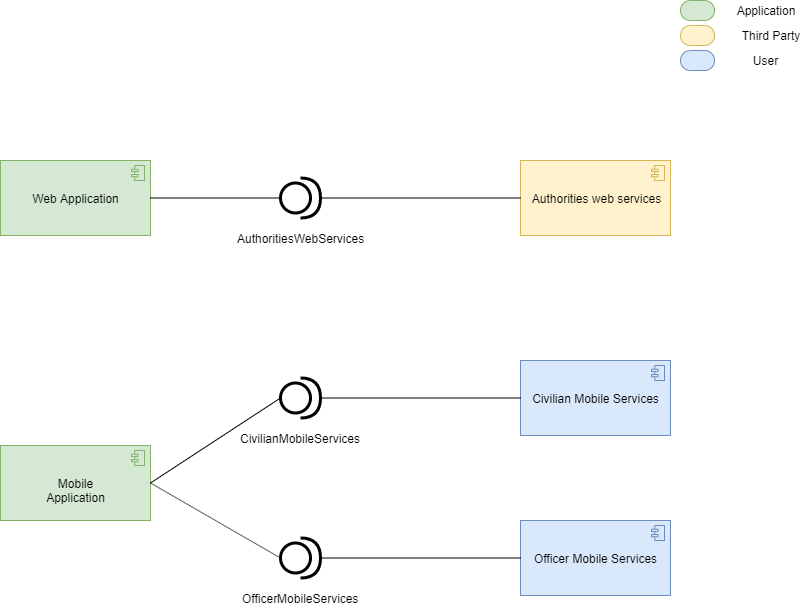

The diagram above was exported from draw.io. Its source (the exported page's mxGraphModel, read from the mxfile embedded in the PNG):
<mxGraphModel dx="1102" dy="560" grid="1" gridSize="10" guides="1" tooltips="1" connect="1" arrows="1" fold="1" page="1" pageScale="1" pageWidth="1169" pageHeight="827" math="0" shadow="0">
  <root>
    <mxCell id="0" />
    <mxCell id="1" parent="0" />
    <mxCell id="evrHg4DYRK82lejAR09J-1" value="Web Application" style="html=1;outlineConnect=0;whiteSpace=wrap;fillColor=#d5e8d4;shape=mxgraph.archimate3.application;appType=comp;archiType=square;strokeColor=#82b366;" parent="1" vertex="1">
      <mxGeometry x="200" y="200" width="150" height="75" as="geometry" />
    </mxCell>
    <mxCell id="evrHg4DYRK82lejAR09J-2" value="Mobile Application" style="html=1;outlineConnect=0;whiteSpace=wrap;fillColor=#d5e8d4;shape=mxgraph.archimate3.application;appType=comp;archiType=square;strokeColor=#82b366;" parent="1" vertex="1">
      <mxGeometry x="200" y="485" width="150" height="75" as="geometry" />
    </mxCell>
    <mxCell id="evrHg4DYRK82lejAR09J-13" value="AuthoritiesWebServices" style="shape=providedRequiredInterface;html=1;verticalLabelPosition=bottom;strokeWidth=3;aspect=fixed;" parent="1" vertex="1">
      <mxGeometry x="480" y="217.5" width="40" height="40" as="geometry" />
    </mxCell>
    <mxCell id="evrHg4DYRK82lejAR09J-16" value="" style="endArrow=none;html=1;exitX=1;exitY=0.5;exitDx=0;exitDy=0;exitPerimeter=0;entryX=0;entryY=0.5;entryDx=0;entryDy=0;entryPerimeter=0;" parent="1" source="evrHg4DYRK82lejAR09J-1" target="evrHg4DYRK82lejAR09J-13" edge="1">
      <mxGeometry width="50" height="50" relative="1" as="geometry">
        <mxPoint x="380" y="237.5" as="sourcePoint" />
        <mxPoint x="430" y="187.5" as="targetPoint" />
      </mxGeometry>
    </mxCell>
    <mxCell id="evrHg4DYRK82lejAR09J-17" value="Authorities web services" style="html=1;outlineConnect=0;whiteSpace=wrap;fillColor=#fff2cc;shape=mxgraph.archimate3.application;appType=comp;archiType=square;strokeWidth=1;strokeColor=#d6b656;" parent="1" vertex="1">
      <mxGeometry x="720" y="200" width="150" height="75" as="geometry" />
    </mxCell>
    <mxCell id="evrHg4DYRK82lejAR09J-18" value="Civilian Mobile Services" style="html=1;outlineConnect=0;whiteSpace=wrap;fillColor=#dae8fc;shape=mxgraph.archimate3.application;appType=comp;archiType=square;strokeWidth=1;strokeColor=#6c8ebf;" parent="1" vertex="1">
      <mxGeometry x="720" y="400" width="150" height="75" as="geometry" />
    </mxCell>
    <mxCell id="evrHg4DYRK82lejAR09J-19" value="" style="endArrow=none;html=1;exitX=1;exitY=0.5;exitDx=0;exitDy=0;exitPerimeter=0;entryX=0;entryY=0.5;entryDx=0;entryDy=0;entryPerimeter=0;" parent="1" source="evrHg4DYRK82lejAR09J-13" target="evrHg4DYRK82lejAR09J-17" edge="1">
      <mxGeometry width="50" height="50" relative="1" as="geometry">
        <mxPoint x="555" y="236.5" as="sourcePoint" />
        <mxPoint x="685" y="236.5" as="targetPoint" />
      </mxGeometry>
    </mxCell>
    <mxCell id="evrHg4DYRK82lejAR09J-20" value="CivilianMobileServices" style="shape=providedRequiredInterface;html=1;verticalLabelPosition=bottom;strokeWidth=3;aspect=fixed;" parent="1" vertex="1">
      <mxGeometry x="480" y="417.5" width="40" height="40" as="geometry" />
    </mxCell>
    <mxCell id="evrHg4DYRK82lejAR09J-21" value="" style="endArrow=none;html=1;exitX=1;exitY=0.5;exitDx=0;exitDy=0;exitPerimeter=0;entryX=0;entryY=0.5;entryDx=0;entryDy=0;entryPerimeter=0;" parent="1" source="evrHg4DYRK82lejAR09J-2" target="evrHg4DYRK82lejAR09J-20" edge="1">
      <mxGeometry width="50" height="50" relative="1" as="geometry">
        <mxPoint x="350" y="437.5" as="sourcePoint" />
        <mxPoint x="450" y="438" as="targetPoint" />
      </mxGeometry>
    </mxCell>
    <mxCell id="evrHg4DYRK82lejAR09J-22" value="" style="endArrow=none;html=1;exitX=1;exitY=0.5;exitDx=0;exitDy=0;exitPerimeter=0;entryX=0;entryY=0.5;entryDx=0;entryDy=0;entryPerimeter=0;" parent="1" source="evrHg4DYRK82lejAR09J-20" target="evrHg4DYRK82lejAR09J-18" edge="1">
      <mxGeometry width="50" height="50" relative="1" as="geometry">
        <mxPoint x="530" y="417" as="sourcePoint" />
        <mxPoint x="730" y="417" as="targetPoint" />
      </mxGeometry>
    </mxCell>
    <mxCell id="evrHg4DYRK82lejAR09J-25" value="" style="html=1;outlineConnect=0;whiteSpace=wrap;fillColor=#d5e8d4;shape=mxgraph.archimate3.service;strokeWidth=1;aspect=fixed;strokeColor=#82b366;" parent="1" vertex="1">
      <mxGeometry x="880" y="40" width="34" height="20" as="geometry" />
    </mxCell>
    <mxCell id="evrHg4DYRK82lejAR09J-26" value="" style="html=1;outlineConnect=0;whiteSpace=wrap;fillColor=#fff2cc;shape=mxgraph.archimate3.service;strokeWidth=1;aspect=fixed;strokeColor=#d6b656;" parent="1" vertex="1">
      <mxGeometry x="880" y="65" width="34" height="20" as="geometry" />
    </mxCell>
    <mxCell id="evrHg4DYRK82lejAR09J-27" value="" style="html=1;outlineConnect=0;whiteSpace=wrap;fillColor=#dae8fc;shape=mxgraph.archimate3.service;strokeWidth=1;aspect=fixed;strokeColor=#6c8ebf;" parent="1" vertex="1">
      <mxGeometry x="880" y="90" width="34" height="20" as="geometry" />
    </mxCell>
    <mxCell id="evrHg4DYRK82lejAR09J-28" value="Application" style="text;html=1;strokeColor=none;fillColor=none;align=center;verticalAlign=middle;whiteSpace=wrap;rounded=0;" parent="1" vertex="1">
      <mxGeometry x="930" y="40" width="70" height="20" as="geometry" />
    </mxCell>
    <mxCell id="evrHg4DYRK82lejAR09J-29" value="Third Party" style="text;html=1;strokeColor=none;fillColor=none;align=center;verticalAlign=middle;whiteSpace=wrap;rounded=0;" parent="1" vertex="1">
      <mxGeometry x="930" y="65" width="80" height="20" as="geometry" />
    </mxCell>
    <mxCell id="evrHg4DYRK82lejAR09J-30" value="User" style="text;html=1;strokeColor=none;fillColor=none;align=center;verticalAlign=middle;whiteSpace=wrap;rounded=0;" parent="1" vertex="1">
      <mxGeometry x="930" y="90" width="70" height="20" as="geometry" />
    </mxCell>
    <mxCell id="evrHg4DYRK82lejAR09J-31" value="Officer Mobile Services" style="html=1;outlineConnect=0;whiteSpace=wrap;fillColor=#dae8fc;shape=mxgraph.archimate3.application;appType=comp;archiType=square;strokeWidth=1;strokeColor=#6c8ebf;" parent="1" vertex="1">
      <mxGeometry x="720" y="560" width="150" height="75" as="geometry" />
    </mxCell>
    <mxCell id="evrHg4DYRK82lejAR09J-32" value="OfficerMobileServices" style="shape=providedRequiredInterface;html=1;verticalLabelPosition=bottom;strokeWidth=3;aspect=fixed;" parent="1" vertex="1">
      <mxGeometry x="480" y="577.5" width="40" height="40" as="geometry" />
    </mxCell>
    <mxCell id="evrHg4DYRK82lejAR09J-33" value="" style="endArrow=none;html=1;exitX=1;exitY=0.5;exitDx=0;exitDy=0;exitPerimeter=0;entryX=0;entryY=0.5;entryDx=0;entryDy=0;entryPerimeter=0;" parent="1" source="evrHg4DYRK82lejAR09J-2" target="evrHg4DYRK82lejAR09J-32" edge="1">
      <mxGeometry width="50" height="50" relative="1" as="geometry">
        <mxPoint x="360" y="532.5" as="sourcePoint" />
        <mxPoint x="490" y="447.5" as="targetPoint" />
      </mxGeometry>
    </mxCell>
    <mxCell id="evrHg4DYRK82lejAR09J-34" value="" style="endArrow=none;html=1;exitX=1;exitY=0.5;exitDx=0;exitDy=0;exitPerimeter=0;entryX=0;entryY=0.5;entryDx=0;entryDy=0;entryPerimeter=0;" parent="1" source="evrHg4DYRK82lejAR09J-32" target="evrHg4DYRK82lejAR09J-31" edge="1">
      <mxGeometry width="50" height="50" relative="1" as="geometry">
        <mxPoint x="530" y="560" as="sourcePoint" />
        <mxPoint x="730" y="560" as="targetPoint" />
      </mxGeometry>
    </mxCell>
  </root>
</mxGraphModel>